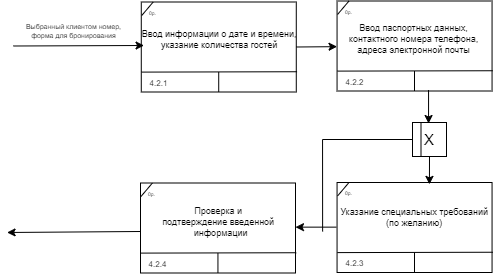

The diagram above was exported from draw.io. Its source (the exported page's mxGraphModel, read from the mxfile embedded in the PNG):
<mxGraphModel dx="1685" dy="693" grid="0" gridSize="10" guides="1" tooltips="1" connect="1" arrows="1" fold="1" page="0" pageScale="1" pageWidth="827" pageHeight="1169" background="none" math="0" shadow="0">
  <root>
    <mxCell id="0" />
    <mxCell id="1" parent="0" />
    <mxCell id="2" value="" style="rounded=0;whiteSpace=wrap;html=1;gradientColor=none;glass=0;shadow=0;" vertex="1" parent="1">
      <mxGeometry x="668.78" y="349.5" width="155" height="90" as="geometry" />
    </mxCell>
    <mxCell id="3" value="" style="endArrow=none;html=1;rounded=0;exitX=0.003;exitY=0.15;exitDx=0;exitDy=0;entryX=0.077;entryY=0;entryDx=0;entryDy=0;entryPerimeter=0;jumpSize=100;endSize=6;jumpStyle=none;exitPerimeter=0;" edge="1" source="2" target="2" parent="1">
      <mxGeometry width="50" height="50" relative="1" as="geometry">
        <mxPoint x="668.78" y="362.81999999999994" as="sourcePoint" />
        <mxPoint x="683.3" y="349.5" as="targetPoint" />
      </mxGeometry>
    </mxCell>
    <mxCell id="4" value="0р." style="text;html=1;align=center;verticalAlign=middle;resizable=0;points=[];autosize=1;strokeColor=none;fillColor=none;fontSize=5;" vertex="1" parent="1">
      <mxGeometry x="664.78" y="349.5" width="30" height="20" as="geometry" />
    </mxCell>
    <mxCell id="5" value="" style="endArrow=none;html=1;rounded=0;exitX=0.002;exitY=0.635;exitDx=0;exitDy=0;exitPerimeter=0;entryX=1.005;entryY=0.786;entryDx=0;entryDy=0;entryPerimeter=0;" edge="1" parent="1">
      <mxGeometry width="50" height="50" relative="1" as="geometry">
        <mxPoint x="669.02" y="419.6" as="sourcePoint" />
        <mxPoint x="824.5550000000001" y="419.24" as="targetPoint" />
      </mxGeometry>
    </mxCell>
    <mxCell id="6" value="4.2.1" style="text;html=1;align=center;verticalAlign=middle;resizable=0;points=[];autosize=1;strokeColor=none;fillColor=none;fontSize=8;" vertex="1" parent="1">
      <mxGeometry x="665.78" y="420.5" width="40" height="20" as="geometry" />
    </mxCell>
    <mxCell id="7" value="&lt;p style=&quot;margin: 0cm; text-indent: 35.45pt;&quot; class=&quot;MsoListParagraph&quot;&gt;Ввод информации о дате и времени,&lt;/p&gt;&lt;p style=&quot;margin: 0cm; text-indent: 35.45pt;&quot; class=&quot;MsoListParagraph&quot;&gt;указание количества гостей&lt;/p&gt;" style="text;html=1;align=center;verticalAlign=middle;resizable=0;points=[];autosize=1;strokeColor=none;fillColor=none;fontSize=9;" vertex="1" parent="1">
      <mxGeometry x="607.78" y="366.5" width="230" height="40" as="geometry" />
    </mxCell>
    <mxCell id="8" value="" style="endArrow=none;html=1;rounded=0;entryX=0.5;entryY=1;entryDx=0;entryDy=0;" edge="1" parent="1">
      <mxGeometry width="50" height="50" relative="1" as="geometry">
        <mxPoint x="746.22" y="419.5" as="sourcePoint" />
        <mxPoint x="746.22" y="439.5" as="targetPoint" />
      </mxGeometry>
    </mxCell>
    <mxCell id="9" value="" style="rounded=0;whiteSpace=wrap;html=1;gradientColor=none;glass=0;shadow=0;" vertex="1" parent="1">
      <mxGeometry x="864.56" y="348.5" width="155" height="90" as="geometry" />
    </mxCell>
    <mxCell id="10" value="" style="endArrow=none;html=1;rounded=0;exitX=0.003;exitY=0.15;exitDx=0;exitDy=0;entryX=0.077;entryY=0;entryDx=0;entryDy=0;entryPerimeter=0;jumpSize=100;endSize=6;jumpStyle=none;exitPerimeter=0;" edge="1" source="9" target="9" parent="1">
      <mxGeometry width="50" height="50" relative="1" as="geometry">
        <mxPoint x="864.56" y="361.81999999999994" as="sourcePoint" />
        <mxPoint x="879.0799999999999" y="348.5" as="targetPoint" />
      </mxGeometry>
    </mxCell>
    <mxCell id="11" value="0р." style="text;html=1;align=center;verticalAlign=middle;resizable=0;points=[];autosize=1;strokeColor=none;fillColor=none;fontSize=5;" vertex="1" parent="1">
      <mxGeometry x="860.56" y="348.5" width="30" height="20" as="geometry" />
    </mxCell>
    <mxCell id="12" value="" style="endArrow=none;html=1;rounded=0;exitX=0.002;exitY=0.635;exitDx=0;exitDy=0;exitPerimeter=0;entryX=1.005;entryY=0.786;entryDx=0;entryDy=0;entryPerimeter=0;" edge="1" parent="1">
      <mxGeometry width="50" height="50" relative="1" as="geometry">
        <mxPoint x="864.8" y="418.6" as="sourcePoint" />
        <mxPoint x="1020.335" y="418.24" as="targetPoint" />
      </mxGeometry>
    </mxCell>
    <mxCell id="13" value="4.2.2" style="text;html=1;align=center;verticalAlign=middle;resizable=0;points=[];autosize=1;strokeColor=none;fillColor=none;fontSize=8;" vertex="1" parent="1">
      <mxGeometry x="861.56" y="419.5" width="40" height="20" as="geometry" />
    </mxCell>
    <mxCell id="14" value="" style="endArrow=none;html=1;rounded=0;entryX=0.5;entryY=1;entryDx=0;entryDy=0;" edge="1" parent="1">
      <mxGeometry width="50" height="50" relative="1" as="geometry">
        <mxPoint x="942" y="418.5" as="sourcePoint" />
        <mxPoint x="942" y="438.5" as="targetPoint" />
      </mxGeometry>
    </mxCell>
    <mxCell id="15" value="" style="endArrow=classic;html=1;rounded=0;exitX=1;exitY=0.5;exitDx=0;exitDy=0;" edge="1" source="2" target="9" parent="1">
      <mxGeometry width="50" height="50" relative="1" as="geometry">
        <mxPoint x="828.56" y="442.5" as="sourcePoint" />
        <mxPoint x="868.56" y="392.5" as="targetPoint" />
      </mxGeometry>
    </mxCell>
    <mxCell id="16" value="" style="rounded=0;whiteSpace=wrap;html=1;gradientColor=none;glass=0;shadow=0;" vertex="1" parent="1">
      <mxGeometry x="864.56" y="530" width="155" height="90" as="geometry" />
    </mxCell>
    <mxCell id="17" value="" style="endArrow=none;html=1;rounded=0;exitX=0.003;exitY=0.15;exitDx=0;exitDy=0;entryX=0.077;entryY=0;entryDx=0;entryDy=0;entryPerimeter=0;jumpSize=100;endSize=6;jumpStyle=none;exitPerimeter=0;" edge="1" source="16" target="16" parent="1">
      <mxGeometry width="50" height="50" relative="1" as="geometry">
        <mxPoint x="864.56" y="543.3199999999999" as="sourcePoint" />
        <mxPoint x="879.0799999999999" y="530" as="targetPoint" />
      </mxGeometry>
    </mxCell>
    <mxCell id="18" value="0р." style="text;html=1;align=center;verticalAlign=middle;resizable=0;points=[];autosize=1;strokeColor=none;fillColor=none;fontSize=5;" vertex="1" parent="1">
      <mxGeometry x="860.56" y="530" width="30" height="20" as="geometry" />
    </mxCell>
    <mxCell id="19" value="" style="endArrow=none;html=1;rounded=0;exitX=0.002;exitY=0.635;exitDx=0;exitDy=0;exitPerimeter=0;entryX=1.005;entryY=0.786;entryDx=0;entryDy=0;entryPerimeter=0;" edge="1" parent="1">
      <mxGeometry width="50" height="50" relative="1" as="geometry">
        <mxPoint x="864.8" y="600.1" as="sourcePoint" />
        <mxPoint x="1020.335" y="599.74" as="targetPoint" />
      </mxGeometry>
    </mxCell>
    <mxCell id="20" value="4.2.3" style="text;html=1;align=center;verticalAlign=middle;resizable=0;points=[];autosize=1;strokeColor=none;fillColor=none;fontSize=8;" vertex="1" parent="1">
      <mxGeometry x="861.56" y="601" width="40" height="20" as="geometry" />
    </mxCell>
    <mxCell id="21" value="&lt;p style=&quot;border-color: var(--border-color); margin: 0cm; text-indent: 35.45pt;&quot; class=&quot;MsoListParagraph&quot;&gt;Указание специальных требований&lt;/p&gt;&lt;p style=&quot;border-color: var(--border-color); margin: 0cm; text-indent: 35.45pt;&quot; class=&quot;MsoListParagraph&quot;&gt;(по желанию)&lt;/p&gt;" style="text;html=1;align=center;verticalAlign=middle;resizable=0;points=[];autosize=1;strokeColor=none;fillColor=none;fontSize=9;" vertex="1" parent="1">
      <mxGeometry x="811.78" y="548" width="213" height="34" as="geometry" />
    </mxCell>
    <mxCell id="22" value="" style="endArrow=none;html=1;rounded=0;entryX=0.5;entryY=1;entryDx=0;entryDy=0;" edge="1" parent="1">
      <mxGeometry width="50" height="50" relative="1" as="geometry">
        <mxPoint x="942" y="600" as="sourcePoint" />
        <mxPoint x="942" y="620" as="targetPoint" />
      </mxGeometry>
    </mxCell>
    <mxCell id="23" value="" style="endArrow=classic;html=1;rounded=0;exitX=0.5;exitY=1;exitDx=0;exitDy=0;entryX=0.5;entryY=0;entryDx=0;entryDy=0;" edge="1" parent="1">
      <mxGeometry width="50" height="50" relative="1" as="geometry">
        <mxPoint x="956.06" y="437.5" as="sourcePoint" />
        <mxPoint x="956.06" y="471" as="targetPoint" />
      </mxGeometry>
    </mxCell>
    <mxCell id="24" value="" style="rounded=0;whiteSpace=wrap;html=1;gradientColor=none;glass=0;shadow=0;" vertex="1" parent="1">
      <mxGeometry x="668" y="530.5" width="155" height="90" as="geometry" />
    </mxCell>
    <mxCell id="25" value="" style="endArrow=none;html=1;rounded=0;exitX=0.003;exitY=0.15;exitDx=0;exitDy=0;entryX=0.077;entryY=0;entryDx=0;entryDy=0;entryPerimeter=0;jumpSize=100;endSize=6;jumpStyle=none;exitPerimeter=0;" edge="1" source="24" target="24" parent="1">
      <mxGeometry width="50" height="50" relative="1" as="geometry">
        <mxPoint x="668" y="543.8199999999999" as="sourcePoint" />
        <mxPoint x="682.52" y="530.5" as="targetPoint" />
      </mxGeometry>
    </mxCell>
    <mxCell id="26" value="0р." style="text;html=1;align=center;verticalAlign=middle;resizable=0;points=[];autosize=1;strokeColor=none;fillColor=none;fontSize=5;" vertex="1" parent="1">
      <mxGeometry x="664" y="530.5" width="30" height="20" as="geometry" />
    </mxCell>
    <mxCell id="27" value="" style="endArrow=none;html=1;rounded=0;exitX=0.002;exitY=0.635;exitDx=0;exitDy=0;exitPerimeter=0;entryX=1.005;entryY=0.786;entryDx=0;entryDy=0;entryPerimeter=0;" edge="1" parent="1">
      <mxGeometry width="50" height="50" relative="1" as="geometry">
        <mxPoint x="668.24" y="600.6" as="sourcePoint" />
        <mxPoint x="823.7750000000001" y="600.24" as="targetPoint" />
      </mxGeometry>
    </mxCell>
    <mxCell id="28" value="4.2.4" style="text;html=1;align=center;verticalAlign=middle;resizable=0;points=[];autosize=1;strokeColor=none;fillColor=none;fontSize=8;" vertex="1" parent="1">
      <mxGeometry x="665" y="601.5" width="40" height="20" as="geometry" />
    </mxCell>
    <mxCell id="29" value="&lt;p style=&quot;border-color: var(--border-color); margin: 0cm; text-indent: 35.45pt;&quot; class=&quot;MsoListParagraph&quot;&gt;Проверка и&lt;/p&gt;&lt;p style=&quot;border-color: var(--border-color); margin: 0cm; text-indent: 35.45pt;&quot; class=&quot;MsoListParagraph&quot;&gt;подтверждение введенной&lt;/p&gt;&lt;p style=&quot;border-color: var(--border-color); margin: 0cm; text-indent: 35.45pt;&quot; class=&quot;MsoListParagraph&quot;&gt;&amp;nbsp; информации&lt;/p&gt;" style="text;html=1;align=center;verticalAlign=middle;resizable=0;points=[];autosize=1;strokeColor=none;fillColor=none;fontSize=9;" vertex="1" parent="1">
      <mxGeometry x="632" y="544.5" width="180" height="50" as="geometry" />
    </mxCell>
    <mxCell id="30" value="" style="endArrow=none;html=1;rounded=0;entryX=0.5;entryY=1;entryDx=0;entryDy=0;" edge="1" parent="1">
      <mxGeometry width="50" height="50" relative="1" as="geometry">
        <mxPoint x="745.44" y="600.5" as="sourcePoint" />
        <mxPoint x="745.44" y="620.5" as="targetPoint" />
      </mxGeometry>
    </mxCell>
    <mxCell id="31" value="" style="endArrow=none;html=1;rounded=0;exitX=1;exitY=0.5;exitDx=0;exitDy=0;startArrow=classic;startFill=1;endFill=0;" edge="1" parent="1">
      <mxGeometry width="50" height="50" relative="1" as="geometry">
        <mxPoint x="823" y="574.64" as="sourcePoint" />
        <mxPoint x="864" y="574.64" as="targetPoint" />
      </mxGeometry>
    </mxCell>
    <mxCell id="32" value="" style="endArrow=none;html=1;rounded=0;entryX=0;entryY=0.5;entryDx=0;entryDy=0;startArrow=classic;startFill=1;endFill=0;exitX=0.988;exitY=0.632;exitDx=0;exitDy=0;exitPerimeter=0;" edge="1" parent="1">
      <mxGeometry width="50" height="50" relative="1" as="geometry">
        <mxPoint x="535" y="580" as="sourcePoint" />
        <mxPoint x="668" y="579" as="targetPoint" />
      </mxGeometry>
    </mxCell>
    <mxCell id="33" value="Выбранный клиентом номер,&lt;br&gt;форма для бронирования" style="text;html=1;align=center;verticalAlign=middle;resizable=0;points=[];autosize=1;strokeColor=none;fillColor=none;fontSize=7;" vertex="1" parent="1">
      <mxGeometry x="540.78" y="364" width="120" height="30" as="geometry" />
    </mxCell>
    <mxCell id="34" value="Ввод паспортных данных, &lt;br&gt;контактного&amp;nbsp;номера телефона,&lt;br&gt;адреса электронной почты" style="text;html=1;align=center;verticalAlign=middle;resizable=0;points=[];autosize=1;strokeColor=none;fillColor=none;fontSize=9;" vertex="1" parent="1">
      <mxGeometry x="866" y="361.5" width="150" height="50" as="geometry" />
    </mxCell>
    <mxCell id="35" value="" style="endArrow=classic;html=1;rounded=0;entryX=0;entryY=0.5;entryDx=0;entryDy=0;exitX=1;exitY=0.5;exitDx=0;exitDy=0;" edge="1" parent="1">
      <mxGeometry width="50" height="50" relative="1" as="geometry">
        <mxPoint x="541" y="394" as="sourcePoint" />
        <mxPoint x="671.56" y="393" as="targetPoint" />
        <Array as="points" />
      </mxGeometry>
    </mxCell>
    <mxCell id="36" value="&lt;span style=&quot;font-size: 15px;&quot;&gt;Х&lt;/span&gt;" style="rounded=0;whiteSpace=wrap;html=1;" vertex="1" parent="1">
      <mxGeometry x="940" y="470" width="34" height="34" as="geometry" />
    </mxCell>
    <mxCell id="37" value="" style="endArrow=none;html=1;rounded=0;entryX=0.25;entryY=0;entryDx=0;entryDy=0;exitX=0.25;exitY=1;exitDx=0;exitDy=0;" edge="1" source="36" target="36" parent="1">
      <mxGeometry width="50" height="50" relative="1" as="geometry">
        <mxPoint x="869" y="512" as="sourcePoint" />
        <mxPoint x="919" y="462" as="targetPoint" />
      </mxGeometry>
    </mxCell>
    <mxCell id="38" value="" style="endArrow=classic;html=1;rounded=0;entryX=0.596;entryY=0.021;entryDx=0;entryDy=0;exitX=0.5;exitY=1;exitDx=0;exitDy=0;entryPerimeter=0;" edge="1" source="36" target="16" parent="1">
      <mxGeometry width="50" height="50" relative="1" as="geometry">
        <mxPoint x="960" y="510" as="sourcePoint" />
        <mxPoint x="956.8299999999999" y="530.5" as="targetPoint" />
      </mxGeometry>
    </mxCell>
    <mxCell id="39" value="" style="endArrow=none;html=1;rounded=0;entryX=0;entryY=0.5;entryDx=0;entryDy=0;edgeStyle=orthogonalEdgeStyle;exitX=0.18;exitY=0.913;exitDx=0;exitDy=0;exitPerimeter=0;" edge="1" source="21" target="36" parent="1">
      <mxGeometry width="50" height="50" relative="1" as="geometry">
        <mxPoint x="850" y="550" as="sourcePoint" />
        <mxPoint x="920" y="450" as="targetPoint" />
      </mxGeometry>
    </mxCell>
  </root>
</mxGraphModel>